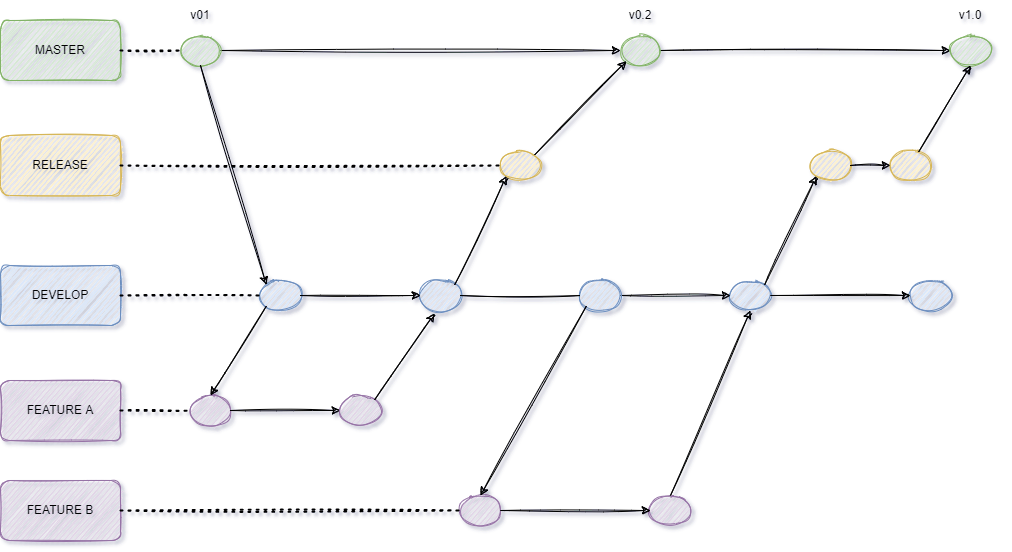

The diagram above was exported from draw.io. Its source (the exported page's mxGraphModel, read from the mxfile embedded in the PNG):
<mxGraphModel dx="1422" dy="762" grid="1" gridSize="10" guides="1" tooltips="1" connect="1" arrows="1" fold="1" page="1" pageScale="1" pageWidth="1169" pageHeight="827" background="none" math="0" shadow="1">
  <root>
    <mxCell id="0" />
    <mxCell id="1" parent="0" />
    <mxCell id="vL-45P78TmRKE1wRWNeL-1" value="MASTER" style="rounded=1;whiteSpace=wrap;html=1;fillColor=#d5e8d4;strokeColor=#82b366;sketch=1;" vertex="1" parent="1">
      <mxGeometry x="40" y="90" width="120" height="60" as="geometry" />
    </mxCell>
    <mxCell id="vL-45P78TmRKE1wRWNeL-5" value="" style="endArrow=classic;html=1;rounded=1;sketch=1;exitX=1;exitY=0.5;exitDx=0;exitDy=0;entryX=0;entryY=0.5;entryDx=0;entryDy=0;" edge="1" parent="1" source="vL-45P78TmRKE1wRWNeL-3" target="vL-45P78TmRKE1wRWNeL-4">
      <mxGeometry width="50" height="50" relative="1" as="geometry">
        <mxPoint x="630" y="320" as="sourcePoint" />
        <mxPoint x="680" y="270" as="targetPoint" />
      </mxGeometry>
    </mxCell>
    <mxCell id="vL-45P78TmRKE1wRWNeL-8" value="" style="endArrow=classic;html=1;rounded=1;sketch=1;exitX=1;exitY=0.5;exitDx=0;exitDy=0;entryX=0;entryY=0.5;entryDx=0;entryDy=0;" edge="1" parent="1" source="vL-45P78TmRKE1wRWNeL-4" target="vL-45P78TmRKE1wRWNeL-16">
      <mxGeometry width="50" height="50" relative="1" as="geometry">
        <mxPoint x="610" y="130" as="sourcePoint" />
        <mxPoint x="800" y="120" as="targetPoint" />
      </mxGeometry>
    </mxCell>
    <mxCell id="vL-45P78TmRKE1wRWNeL-10" value="" style="group" vertex="1" connectable="0" parent="1">
      <mxGeometry x="650" y="70" width="60" height="65" as="geometry" />
    </mxCell>
    <mxCell id="vL-45P78TmRKE1wRWNeL-4" value="" style="ellipse;whiteSpace=wrap;html=1;rounded=1;sketch=1;fillColor=#d5e8d4;strokeColor=#82b366;" vertex="1" parent="vL-45P78TmRKE1wRWNeL-10">
      <mxGeometry x="10" y="35" width="40" height="30" as="geometry" />
    </mxCell>
    <mxCell id="vL-45P78TmRKE1wRWNeL-7" value="v0.2" style="text;html=1;strokeColor=none;fillColor=none;align=center;verticalAlign=middle;whiteSpace=wrap;rounded=0;sketch=1;" vertex="1" parent="vL-45P78TmRKE1wRWNeL-10">
      <mxGeometry width="60" height="30" as="geometry" />
    </mxCell>
    <mxCell id="vL-45P78TmRKE1wRWNeL-11" value="" style="group" vertex="1" connectable="0" parent="1">
      <mxGeometry x="210" y="70" width="60" height="65" as="geometry" />
    </mxCell>
    <mxCell id="vL-45P78TmRKE1wRWNeL-3" value="" style="ellipse;whiteSpace=wrap;html=1;rounded=1;sketch=1;fillColor=#d5e8d4;strokeColor=#82b366;" vertex="1" parent="vL-45P78TmRKE1wRWNeL-11">
      <mxGeometry x="10" y="35" width="40" height="30" as="geometry" />
    </mxCell>
    <mxCell id="vL-45P78TmRKE1wRWNeL-6" value="v01" style="text;html=1;strokeColor=none;fillColor=none;align=center;verticalAlign=middle;whiteSpace=wrap;rounded=0;sketch=1;" vertex="1" parent="vL-45P78TmRKE1wRWNeL-11">
      <mxGeometry width="60" height="30" as="geometry" />
    </mxCell>
    <mxCell id="vL-45P78TmRKE1wRWNeL-12" value="RELEASE" style="rounded=1;whiteSpace=wrap;html=1;fillColor=#fff2cc;strokeColor=#d6b656;sketch=1;" vertex="1" parent="1">
      <mxGeometry x="40" y="205" width="120" height="60" as="geometry" />
    </mxCell>
    <mxCell id="vL-45P78TmRKE1wRWNeL-13" value="DEVELOP" style="rounded=1;whiteSpace=wrap;html=1;fillColor=#dae8fc;strokeColor=#6c8ebf;sketch=1;" vertex="1" parent="1">
      <mxGeometry x="40" y="335" width="120" height="60" as="geometry" />
    </mxCell>
    <mxCell id="vL-45P78TmRKE1wRWNeL-14" value="FEATURE A" style="rounded=1;whiteSpace=wrap;html=1;fillColor=#e1d5e7;strokeColor=#9673a6;sketch=1;" vertex="1" parent="1">
      <mxGeometry x="40" y="450" width="120" height="60" as="geometry" />
    </mxCell>
    <mxCell id="vL-45P78TmRKE1wRWNeL-15" value="" style="group" vertex="1" connectable="0" parent="1">
      <mxGeometry x="980" y="70" width="60" height="65" as="geometry" />
    </mxCell>
    <mxCell id="vL-45P78TmRKE1wRWNeL-16" value="" style="ellipse;whiteSpace=wrap;html=1;rounded=1;sketch=1;fillColor=#d5e8d4;strokeColor=#82b366;" vertex="1" parent="vL-45P78TmRKE1wRWNeL-15">
      <mxGeometry x="10" y="35" width="40" height="30" as="geometry" />
    </mxCell>
    <mxCell id="vL-45P78TmRKE1wRWNeL-17" value="v1.0" style="text;html=1;strokeColor=none;fillColor=none;align=center;verticalAlign=middle;whiteSpace=wrap;rounded=0;sketch=1;" vertex="1" parent="vL-45P78TmRKE1wRWNeL-15">
      <mxGeometry width="60" height="30" as="geometry" />
    </mxCell>
    <mxCell id="vL-45P78TmRKE1wRWNeL-18" value="" style="ellipse;whiteSpace=wrap;html=1;rounded=1;sketch=1;fillColor=#dae8fc;strokeColor=#6c8ebf;" vertex="1" parent="1">
      <mxGeometry x="300" y="350" width="40" height="30" as="geometry" />
    </mxCell>
    <mxCell id="vL-45P78TmRKE1wRWNeL-19" value="" style="endArrow=classic;html=1;rounded=1;sketch=1;exitX=0.5;exitY=1;exitDx=0;exitDy=0;entryX=0;entryY=0;entryDx=0;entryDy=0;" edge="1" parent="1" source="vL-45P78TmRKE1wRWNeL-3" target="vL-45P78TmRKE1wRWNeL-18">
      <mxGeometry width="50" height="50" relative="1" as="geometry">
        <mxPoint x="630" y="320" as="sourcePoint" />
        <mxPoint x="680" y="270" as="targetPoint" />
      </mxGeometry>
    </mxCell>
    <mxCell id="vL-45P78TmRKE1wRWNeL-20" value="" style="ellipse;whiteSpace=wrap;html=1;rounded=1;sketch=1;fillColor=#e1d5e7;strokeColor=#9673a6;" vertex="1" parent="1">
      <mxGeometry x="230" y="465" width="40" height="30" as="geometry" />
    </mxCell>
    <mxCell id="vL-45P78TmRKE1wRWNeL-21" value="" style="endArrow=classic;html=1;rounded=1;sketch=1;exitX=0;exitY=1;exitDx=0;exitDy=0;entryX=0.5;entryY=0;entryDx=0;entryDy=0;" edge="1" parent="1" source="vL-45P78TmRKE1wRWNeL-18" target="vL-45P78TmRKE1wRWNeL-20">
      <mxGeometry width="50" height="50" relative="1" as="geometry">
        <mxPoint x="630" y="320" as="sourcePoint" />
        <mxPoint x="680" y="270" as="targetPoint" />
      </mxGeometry>
    </mxCell>
    <mxCell id="vL-45P78TmRKE1wRWNeL-23" value="" style="endArrow=classic;html=1;rounded=1;sketch=1;exitX=1;exitY=0.5;exitDx=0;exitDy=0;" edge="1" parent="1" source="vL-45P78TmRKE1wRWNeL-20" target="vL-45P78TmRKE1wRWNeL-24">
      <mxGeometry width="50" height="50" relative="1" as="geometry">
        <mxPoint x="630" y="320" as="sourcePoint" />
        <mxPoint x="680" y="270" as="targetPoint" />
      </mxGeometry>
    </mxCell>
    <mxCell id="vL-45P78TmRKE1wRWNeL-24" value="" style="ellipse;whiteSpace=wrap;html=1;rounded=1;sketch=1;fillColor=#e1d5e7;strokeColor=#9673a6;" vertex="1" parent="1">
      <mxGeometry x="380" y="465" width="40" height="30" as="geometry" />
    </mxCell>
    <mxCell id="vL-45P78TmRKE1wRWNeL-25" value="" style="ellipse;whiteSpace=wrap;html=1;rounded=1;sketch=1;fillColor=#dae8fc;strokeColor=#6c8ebf;" vertex="1" parent="1">
      <mxGeometry x="460" y="350" width="40" height="30" as="geometry" />
    </mxCell>
    <mxCell id="vL-45P78TmRKE1wRWNeL-26" value="" style="endArrow=classic;html=1;rounded=1;sketch=1;exitX=1;exitY=0.5;exitDx=0;exitDy=0;entryX=0;entryY=0.5;entryDx=0;entryDy=0;" edge="1" parent="1" source="vL-45P78TmRKE1wRWNeL-18" target="vL-45P78TmRKE1wRWNeL-25">
      <mxGeometry width="50" height="50" relative="1" as="geometry">
        <mxPoint x="630" y="320" as="sourcePoint" />
        <mxPoint x="680" y="270" as="targetPoint" />
      </mxGeometry>
    </mxCell>
    <mxCell id="vL-45P78TmRKE1wRWNeL-27" value="" style="ellipse;whiteSpace=wrap;html=1;rounded=1;sketch=1;fillColor=#fff2cc;strokeColor=#d6b656;" vertex="1" parent="1">
      <mxGeometry x="540" y="220" width="40" height="30" as="geometry" />
    </mxCell>
    <mxCell id="vL-45P78TmRKE1wRWNeL-28" value="" style="endArrow=classic;html=1;rounded=1;sketch=1;exitX=1;exitY=0;exitDx=0;exitDy=0;entryX=0.35;entryY=1.1;entryDx=0;entryDy=0;entryPerimeter=0;" edge="1" parent="1" source="vL-45P78TmRKE1wRWNeL-24" target="vL-45P78TmRKE1wRWNeL-25">
      <mxGeometry width="50" height="50" relative="1" as="geometry">
        <mxPoint x="630" y="320" as="sourcePoint" />
        <mxPoint x="680" y="270" as="targetPoint" />
      </mxGeometry>
    </mxCell>
    <mxCell id="vL-45P78TmRKE1wRWNeL-29" value="" style="endArrow=classic;html=1;rounded=1;sketch=1;exitX=1;exitY=0;exitDx=0;exitDy=0;entryX=0;entryY=1;entryDx=0;entryDy=0;" edge="1" parent="1" source="vL-45P78TmRKE1wRWNeL-25" target="vL-45P78TmRKE1wRWNeL-27">
      <mxGeometry width="50" height="50" relative="1" as="geometry">
        <mxPoint x="630" y="320" as="sourcePoint" />
        <mxPoint x="680" y="270" as="targetPoint" />
      </mxGeometry>
    </mxCell>
    <mxCell id="vL-45P78TmRKE1wRWNeL-30" value="" style="endArrow=classic;html=1;rounded=1;sketch=1;exitX=1;exitY=0;exitDx=0;exitDy=0;entryX=0;entryY=1;entryDx=0;entryDy=0;" edge="1" parent="1" source="vL-45P78TmRKE1wRWNeL-27" target="vL-45P78TmRKE1wRWNeL-4">
      <mxGeometry width="50" height="50" relative="1" as="geometry">
        <mxPoint x="630" y="320" as="sourcePoint" />
        <mxPoint x="680" y="270" as="targetPoint" />
      </mxGeometry>
    </mxCell>
    <mxCell id="vL-45P78TmRKE1wRWNeL-31" value="" style="ellipse;whiteSpace=wrap;html=1;rounded=1;sketch=1;fillColor=#dae8fc;strokeColor=#6c8ebf;" vertex="1" parent="1">
      <mxGeometry x="770" y="350" width="40" height="30" as="geometry" />
    </mxCell>
    <mxCell id="vL-45P78TmRKE1wRWNeL-32" value="" style="endArrow=classic;html=1;rounded=1;sketch=1;exitX=1;exitY=0.5;exitDx=0;exitDy=0;startArrow=none;" edge="1" parent="1" source="vL-45P78TmRKE1wRWNeL-39" target="vL-45P78TmRKE1wRWNeL-31">
      <mxGeometry width="50" height="50" relative="1" as="geometry">
        <mxPoint x="630" y="320" as="sourcePoint" />
        <mxPoint x="680" y="270" as="targetPoint" />
      </mxGeometry>
    </mxCell>
    <mxCell id="vL-45P78TmRKE1wRWNeL-33" value="" style="ellipse;whiteSpace=wrap;html=1;rounded=1;sketch=1;fillColor=#fff2cc;strokeColor=#d6b656;" vertex="1" parent="1">
      <mxGeometry x="850" y="220" width="40" height="30" as="geometry" />
    </mxCell>
    <mxCell id="vL-45P78TmRKE1wRWNeL-34" value="" style="endArrow=classic;html=1;rounded=1;sketch=1;entryX=0;entryY=1;entryDx=0;entryDy=0;exitX=1;exitY=0;exitDx=0;exitDy=0;" edge="1" parent="1" source="vL-45P78TmRKE1wRWNeL-31" target="vL-45P78TmRKE1wRWNeL-33">
      <mxGeometry width="50" height="50" relative="1" as="geometry">
        <mxPoint x="800" y="350" as="sourcePoint" />
        <mxPoint x="680" y="470" as="targetPoint" />
      </mxGeometry>
    </mxCell>
    <mxCell id="vL-45P78TmRKE1wRWNeL-35" value="" style="ellipse;whiteSpace=wrap;html=1;rounded=1;sketch=1;fillColor=#fff2cc;strokeColor=#d6b656;" vertex="1" parent="1">
      <mxGeometry x="930" y="220" width="40" height="30" as="geometry" />
    </mxCell>
    <mxCell id="vL-45P78TmRKE1wRWNeL-37" value="" style="endArrow=classic;html=1;rounded=1;sketch=1;entryX=0;entryY=0.5;entryDx=0;entryDy=0;exitX=1;exitY=0.5;exitDx=0;exitDy=0;" edge="1" parent="1" source="vL-45P78TmRKE1wRWNeL-33" target="vL-45P78TmRKE1wRWNeL-35">
      <mxGeometry width="50" height="50" relative="1" as="geometry">
        <mxPoint x="630" y="520" as="sourcePoint" />
        <mxPoint x="680" y="470" as="targetPoint" />
      </mxGeometry>
    </mxCell>
    <mxCell id="vL-45P78TmRKE1wRWNeL-38" value="" style="endArrow=classic;html=1;rounded=1;sketch=1;entryX=0.5;entryY=1;entryDx=0;entryDy=0;" edge="1" parent="1" source="vL-45P78TmRKE1wRWNeL-35" target="vL-45P78TmRKE1wRWNeL-16">
      <mxGeometry width="50" height="50" relative="1" as="geometry">
        <mxPoint x="630" y="520" as="sourcePoint" />
        <mxPoint x="680" y="470" as="targetPoint" />
      </mxGeometry>
    </mxCell>
    <mxCell id="vL-45P78TmRKE1wRWNeL-39" value="" style="ellipse;whiteSpace=wrap;html=1;rounded=1;sketch=1;fillColor=#dae8fc;strokeColor=#6c8ebf;" vertex="1" parent="1">
      <mxGeometry x="620" y="350" width="40" height="30" as="geometry" />
    </mxCell>
    <mxCell id="vL-45P78TmRKE1wRWNeL-40" value="" style="endArrow=none;html=1;rounded=1;sketch=1;exitX=1;exitY=0.5;exitDx=0;exitDy=0;" edge="1" parent="1" source="vL-45P78TmRKE1wRWNeL-25" target="vL-45P78TmRKE1wRWNeL-39">
      <mxGeometry width="50" height="50" relative="1" as="geometry">
        <mxPoint x="500" y="365" as="sourcePoint" />
        <mxPoint x="770" y="365" as="targetPoint" />
      </mxGeometry>
    </mxCell>
    <mxCell id="vL-45P78TmRKE1wRWNeL-41" value="" style="ellipse;whiteSpace=wrap;html=1;rounded=1;sketch=1;fillColor=#e1d5e7;strokeColor=#9673a6;" vertex="1" parent="1">
      <mxGeometry x="500" y="565" width="40" height="30" as="geometry" />
    </mxCell>
    <mxCell id="vL-45P78TmRKE1wRWNeL-43" value="" style="endArrow=classic;html=1;rounded=1;sketch=1;exitX=0;exitY=1;exitDx=0;exitDy=0;entryX=0.5;entryY=0;entryDx=0;entryDy=0;" edge="1" parent="1" source="vL-45P78TmRKE1wRWNeL-39" target="vL-45P78TmRKE1wRWNeL-41">
      <mxGeometry width="50" height="50" relative="1" as="geometry">
        <mxPoint x="630" y="520" as="sourcePoint" />
        <mxPoint x="680" y="470" as="targetPoint" />
      </mxGeometry>
    </mxCell>
    <mxCell id="vL-45P78TmRKE1wRWNeL-44" value="" style="ellipse;whiteSpace=wrap;html=1;rounded=1;sketch=1;fillColor=#e1d5e7;strokeColor=#9673a6;" vertex="1" parent="1">
      <mxGeometry x="690" y="565" width="40" height="30" as="geometry" />
    </mxCell>
    <mxCell id="vL-45P78TmRKE1wRWNeL-45" value="FEATURE B" style="rounded=1;whiteSpace=wrap;html=1;fillColor=#e1d5e7;strokeColor=#9673a6;sketch=1;" vertex="1" parent="1">
      <mxGeometry x="40" y="550" width="120" height="60" as="geometry" />
    </mxCell>
    <mxCell id="vL-45P78TmRKE1wRWNeL-46" value="" style="endArrow=classic;html=1;rounded=1;sketch=1;exitX=1;exitY=0.5;exitDx=0;exitDy=0;entryX=0;entryY=0.5;entryDx=0;entryDy=0;" edge="1" parent="1" source="vL-45P78TmRKE1wRWNeL-41" target="vL-45P78TmRKE1wRWNeL-44">
      <mxGeometry width="50" height="50" relative="1" as="geometry">
        <mxPoint x="630" y="520" as="sourcePoint" />
        <mxPoint x="680" y="470" as="targetPoint" />
      </mxGeometry>
    </mxCell>
    <mxCell id="vL-45P78TmRKE1wRWNeL-47" value="" style="endArrow=classic;html=1;rounded=1;sketch=1;exitX=0.5;exitY=0;exitDx=0;exitDy=0;entryX=0.5;entryY=1;entryDx=0;entryDy=0;" edge="1" parent="1" source="vL-45P78TmRKE1wRWNeL-44" target="vL-45P78TmRKE1wRWNeL-31">
      <mxGeometry width="50" height="50" relative="1" as="geometry">
        <mxPoint x="630" y="520" as="sourcePoint" />
        <mxPoint x="680" y="470" as="targetPoint" />
      </mxGeometry>
    </mxCell>
    <mxCell id="vL-45P78TmRKE1wRWNeL-48" value="" style="ellipse;whiteSpace=wrap;html=1;rounded=1;sketch=1;fillColor=#dae8fc;strokeColor=#6c8ebf;" vertex="1" parent="1">
      <mxGeometry x="950" y="350" width="40" height="30" as="geometry" />
    </mxCell>
    <mxCell id="vL-45P78TmRKE1wRWNeL-49" value="" style="endArrow=classic;html=1;rounded=1;sketch=1;" edge="1" parent="1" source="vL-45P78TmRKE1wRWNeL-31" target="vL-45P78TmRKE1wRWNeL-48">
      <mxGeometry width="50" height="50" relative="1" as="geometry">
        <mxPoint x="630" y="520" as="sourcePoint" />
        <mxPoint x="680" y="470" as="targetPoint" />
      </mxGeometry>
    </mxCell>
    <mxCell id="vL-45P78TmRKE1wRWNeL-51" value="" style="endArrow=none;dashed=1;html=1;dashPattern=1 3;strokeWidth=2;rounded=1;sketch=1;exitX=1;exitY=0.5;exitDx=0;exitDy=0;" edge="1" parent="1" source="vL-45P78TmRKE1wRWNeL-13">
      <mxGeometry width="50" height="50" relative="1" as="geometry">
        <mxPoint x="630" y="420" as="sourcePoint" />
        <mxPoint x="300" y="365" as="targetPoint" />
      </mxGeometry>
    </mxCell>
    <mxCell id="vL-45P78TmRKE1wRWNeL-52" value="" style="endArrow=none;dashed=1;html=1;dashPattern=1 3;strokeWidth=2;rounded=1;sketch=1;" edge="1" parent="1" source="vL-45P78TmRKE1wRWNeL-12" target="vL-45P78TmRKE1wRWNeL-27">
      <mxGeometry width="50" height="50" relative="1" as="geometry">
        <mxPoint x="630" y="420" as="sourcePoint" />
        <mxPoint x="680" y="370" as="targetPoint" />
      </mxGeometry>
    </mxCell>
    <mxCell id="vL-45P78TmRKE1wRWNeL-53" value="" style="endArrow=none;dashed=1;html=1;dashPattern=1 3;strokeWidth=2;rounded=1;sketch=1;" edge="1" parent="1" source="vL-45P78TmRKE1wRWNeL-14" target="vL-45P78TmRKE1wRWNeL-20">
      <mxGeometry width="50" height="50" relative="1" as="geometry">
        <mxPoint x="630" y="420" as="sourcePoint" />
        <mxPoint x="680" y="370" as="targetPoint" />
      </mxGeometry>
    </mxCell>
    <mxCell id="vL-45P78TmRKE1wRWNeL-54" value="" style="endArrow=none;dashed=1;html=1;dashPattern=1 3;strokeWidth=2;rounded=1;sketch=1;" edge="1" parent="1" source="vL-45P78TmRKE1wRWNeL-1" target="vL-45P78TmRKE1wRWNeL-3">
      <mxGeometry width="50" height="50" relative="1" as="geometry">
        <mxPoint x="630" y="420" as="sourcePoint" />
        <mxPoint x="680" y="370" as="targetPoint" />
      </mxGeometry>
    </mxCell>
    <mxCell id="vL-45P78TmRKE1wRWNeL-56" value="" style="endArrow=none;dashed=1;html=1;dashPattern=1 3;strokeWidth=2;rounded=1;sketch=1;" edge="1" parent="1" source="vL-45P78TmRKE1wRWNeL-45" target="vL-45P78TmRKE1wRWNeL-41">
      <mxGeometry width="50" height="50" relative="1" as="geometry">
        <mxPoint x="630" y="420" as="sourcePoint" />
        <mxPoint x="680" y="370" as="targetPoint" />
      </mxGeometry>
    </mxCell>
  </root>
</mxGraphModel>